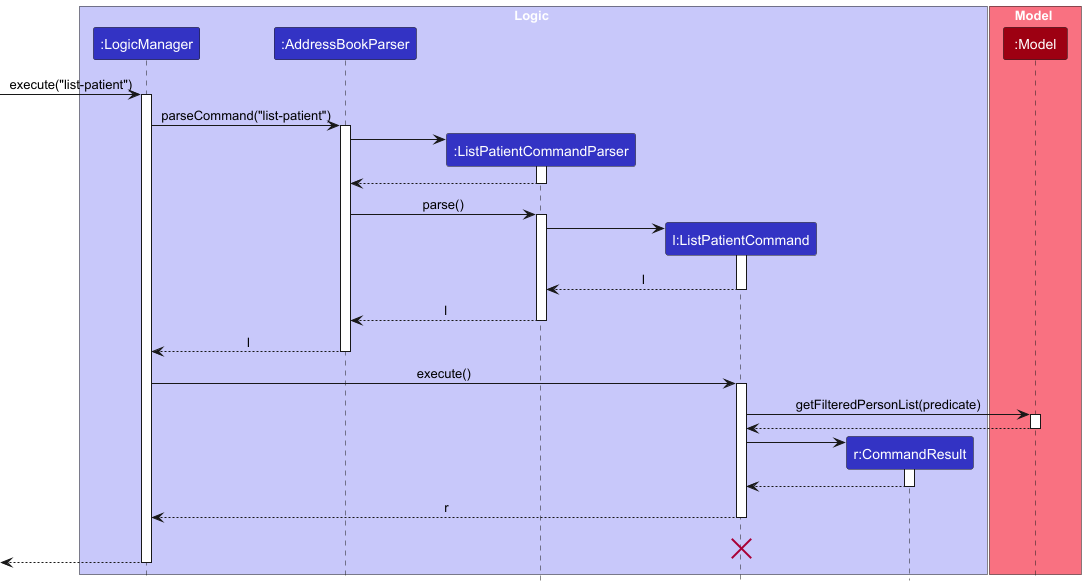

The diagram above was rendered by PlantUML. Its source (embedded in the PNG):
@startuml
!include style.puml
skinparam ArrowFontStyle plain

box Logic LOGIC_COLOR_T1
participant ":LogicManager" as LogicManager LOGIC_COLOR
participant ":AddressBookParser" as AddressBookParser LOGIC_COLOR
participant ":ListPatientCommandParser" as ListPatientCommandParser LOGIC_COLOR
participant "l:ListPatientCommand" as ListPatientCommand LOGIC_COLOR
participant "r:CommandResult" as CommandResult LOGIC_COLOR
end box

box Model MODEL_COLOR_T1
participant ":Model" as Model MODEL_COLOR
end box
[-> LogicManager : execute("list-patient")
activate LogicManager

LogicManager -> AddressBookParser : parseCommand("list-patient")
activate AddressBookParser

create ListPatientCommandParser
AddressBookParser -> ListPatientCommandParser
activate ListPatientCommandParser

ListPatientCommandParser --> AddressBookParser
deactivate ListPatientCommandParser

AddressBookParser -> ListPatientCommandParser : parse()
activate ListPatientCommandParser

create ListPatientCommand
ListPatientCommandParser -> ListPatientCommand
activate ListPatientCommand

ListPatientCommand --> ListPatientCommandParser : l
deactivate ListPatientCommand

ListPatientCommandParser --> AddressBookParser : l
deactivate ListPatientCommandParser

AddressBookParser --> LogicManager : l
deactivate AddressBookParser

LogicManager -> ListPatientCommand : execute()
activate ListPatientCommand

ListPatientCommand -> Model : getFilteredPersonList(predicate)
activate Model

Model --> ListPatientCommand
deactivate Model

create CommandResult
ListPatientCommand -> CommandResult
activate CommandResult

CommandResult --> ListPatientCommand
deactivate CommandResult

ListPatientCommand --> LogicManager : r
deactivate ListPatientCommand
ListPatientCommand -[hidden]-> LogicManager : r
destroy ListPatientCommand

[<--LogicManager
deactivate LogicManager
@enduml